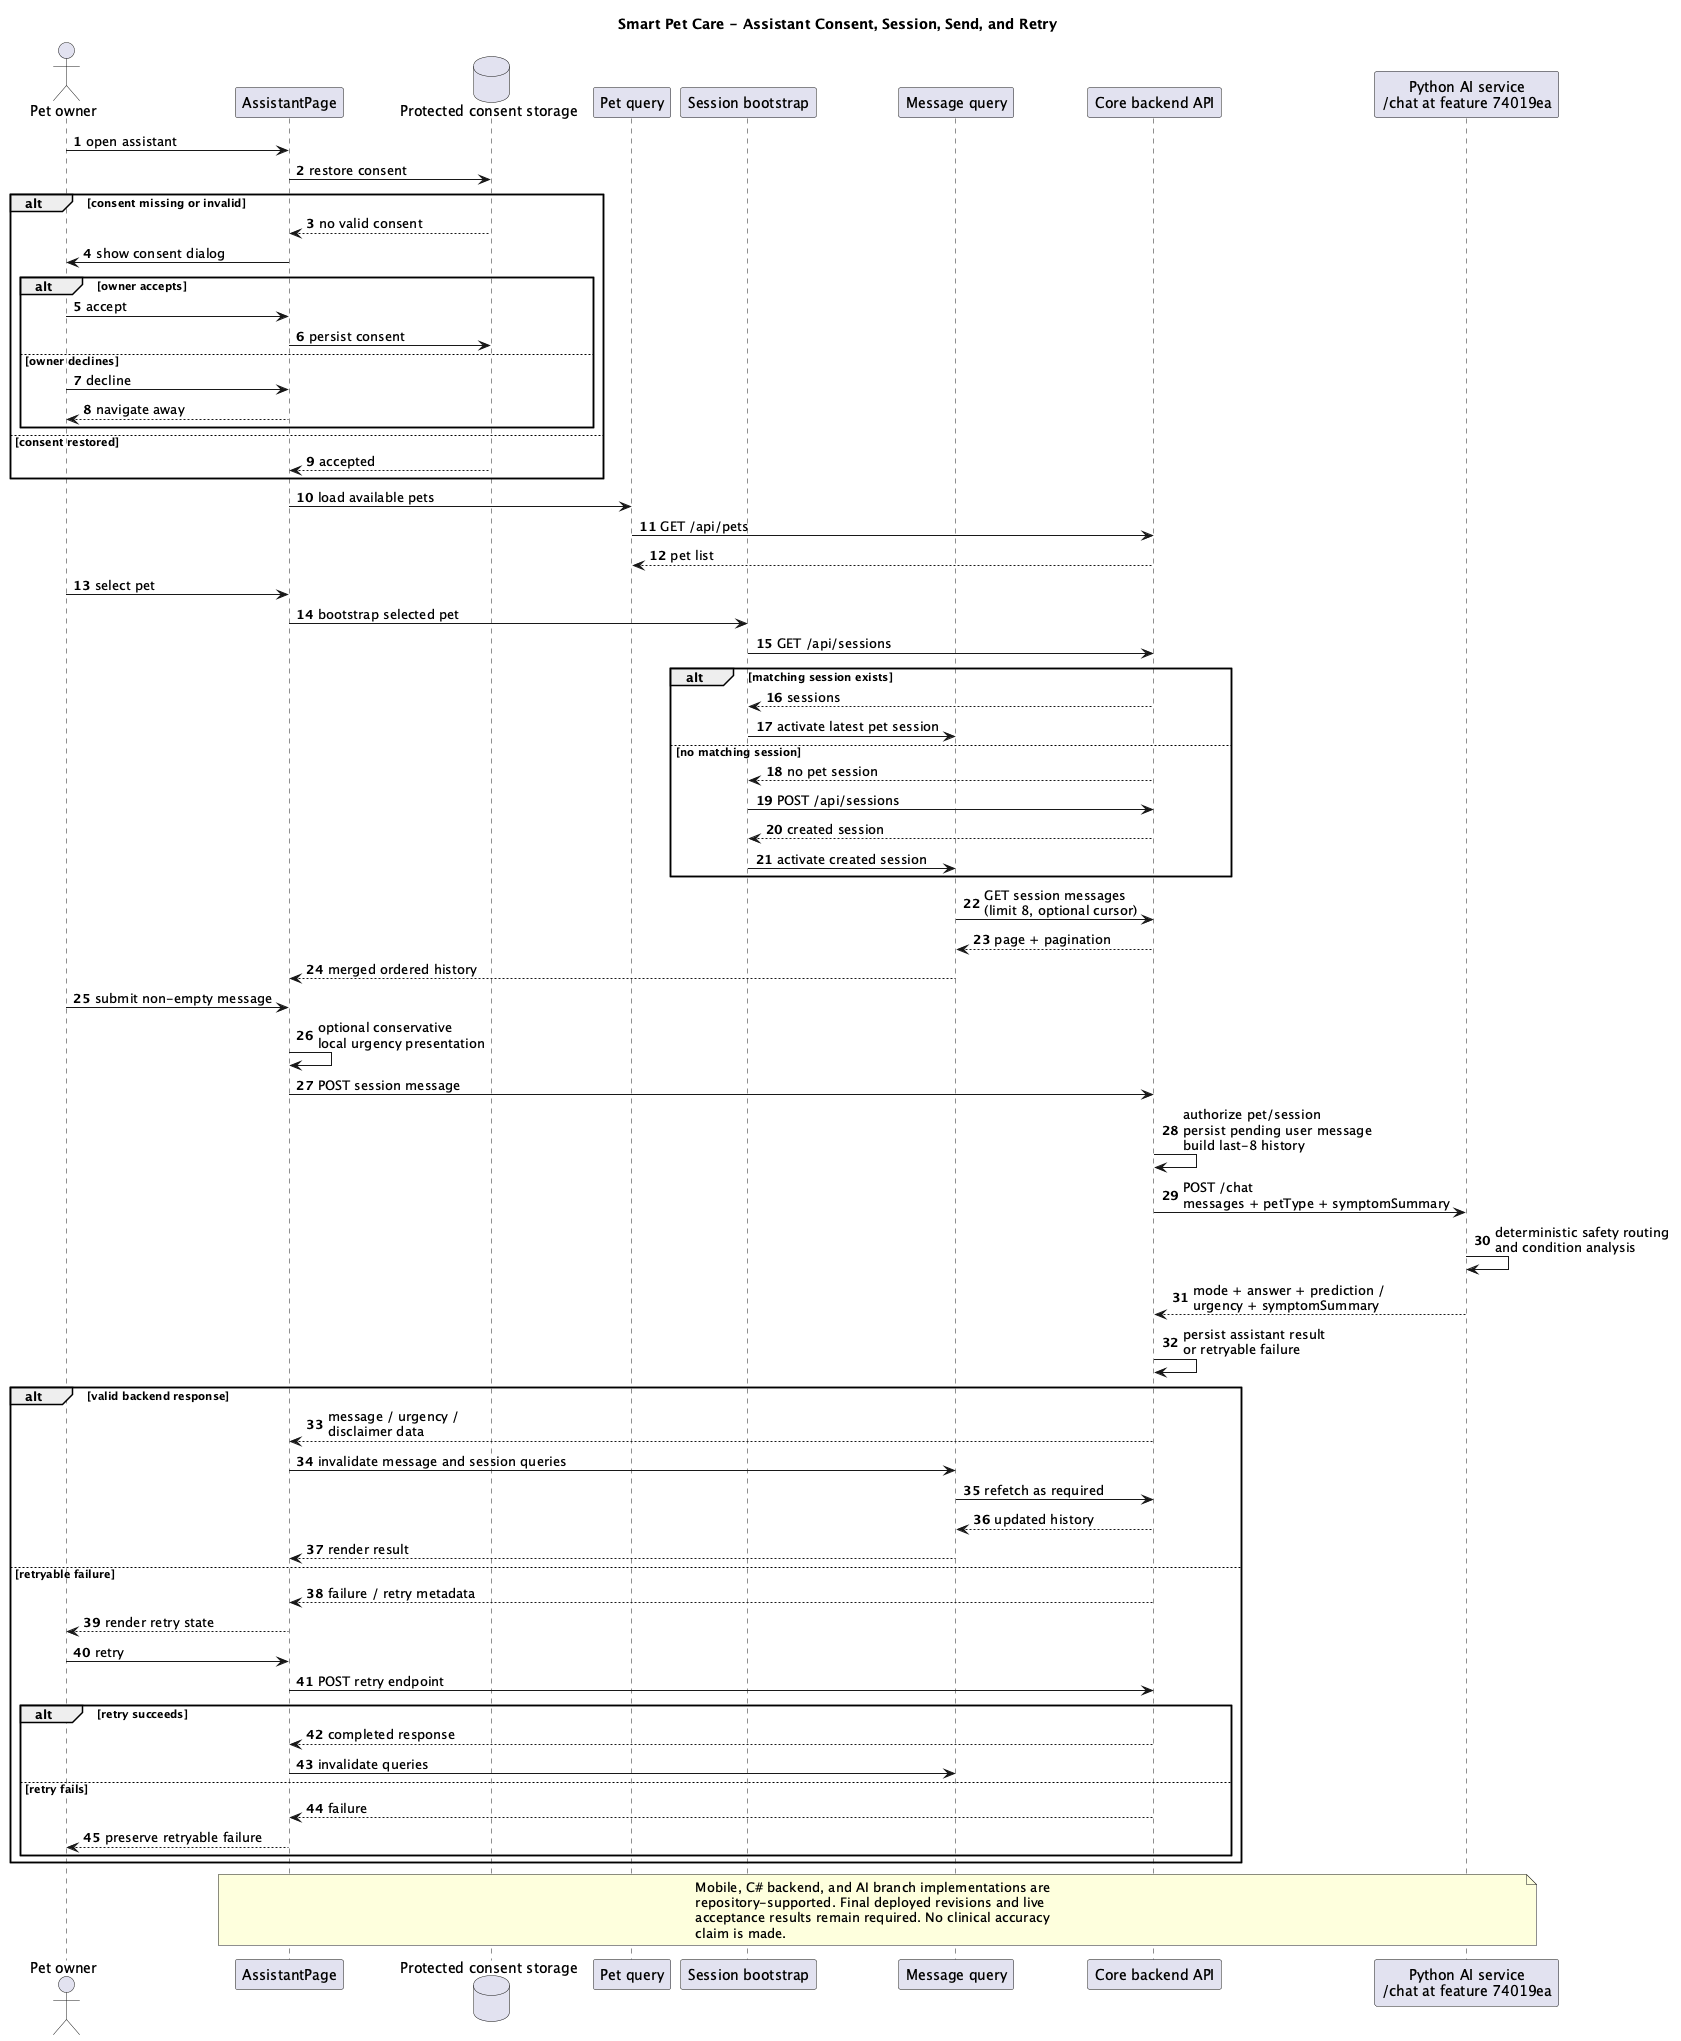

The diagram above was rendered by PlantUML. Its source (embedded in the PNG):
@startuml
!pragma layout smetana
title Smart Pet Care - Assistant Consent, Session, Send, and Retry

skinparam shadowing false
autonumber

actor "Pet owner" as Owner
participant "AssistantPage" as Page
database "Protected consent storage" as Consent
participant "Pet query" as Pets
participant "Session bootstrap" as Bootstrap
participant "Message query" as Messages
participant "Core backend API" as Backend
participant "Python AI service\n/chat at feature 74019ea" as AI

Owner -> Page : open assistant
Page -> Consent : restore consent

alt consent missing or invalid
  Consent --> Page : no valid consent
  Page -> Owner : show consent dialog
  alt owner accepts
    Owner -> Page : accept
    Page -> Consent : persist consent
  else owner declines
    Owner -> Page : decline
    Page --> Owner : navigate away
  end
else consent restored
  Consent --> Page : accepted
end

Page -> Pets : load available pets
Pets -> Backend : GET /api/pets
Backend --> Pets : pet list
Owner -> Page : select pet
Page -> Bootstrap : bootstrap selected pet
Bootstrap -> Backend : GET /api/sessions

alt matching session exists
  Backend --> Bootstrap : sessions
  Bootstrap -> Messages : activate latest pet session
else no matching session
  Backend --> Bootstrap : no pet session
  Bootstrap -> Backend : POST /api/sessions
  Backend --> Bootstrap : created session
  Bootstrap -> Messages : activate created session
end

Messages -> Backend : GET session messages\n(limit 8, optional cursor)
Backend --> Messages : page + pagination
Messages --> Page : merged ordered history

Owner -> Page : submit non-empty message
Page -> Page : optional conservative\nlocal urgency presentation
Page -> Backend : POST session message
Backend -> Backend : authorize pet/session\npersist pending user message\nbuild last-8 history
Backend -> AI : POST /chat\nmessages + petType + symptomSummary
AI -> AI : deterministic safety routing\nand condition analysis
AI --> Backend : mode + answer + prediction /\nurgency + symptomSummary
Backend -> Backend : persist assistant result\nor retryable failure

alt valid backend response
  Backend --> Page : message / urgency /\ndisclaimer data
  Page -> Messages : invalidate message and session queries
  Messages -> Backend : refetch as required
  Backend --> Messages : updated history
  Messages --> Page : render result
else retryable failure
  Backend --> Page : failure / retry metadata
  Page --> Owner : render retry state
  Owner -> Page : retry
  Page -> Backend : POST retry endpoint
  alt retry succeeds
    Backend --> Page : completed response
    Page -> Messages : invalidate queries
  else retry fails
    Backend --> Page : failure
    Page --> Owner : preserve retryable failure
  end
end

note over Page, AI
  Mobile, C# backend, and AI branch implementations are
  repository-supported. Final deployed revisions and live
  acceptance results remain required. No clinical accuracy
  claim is made.
end note

@enduml